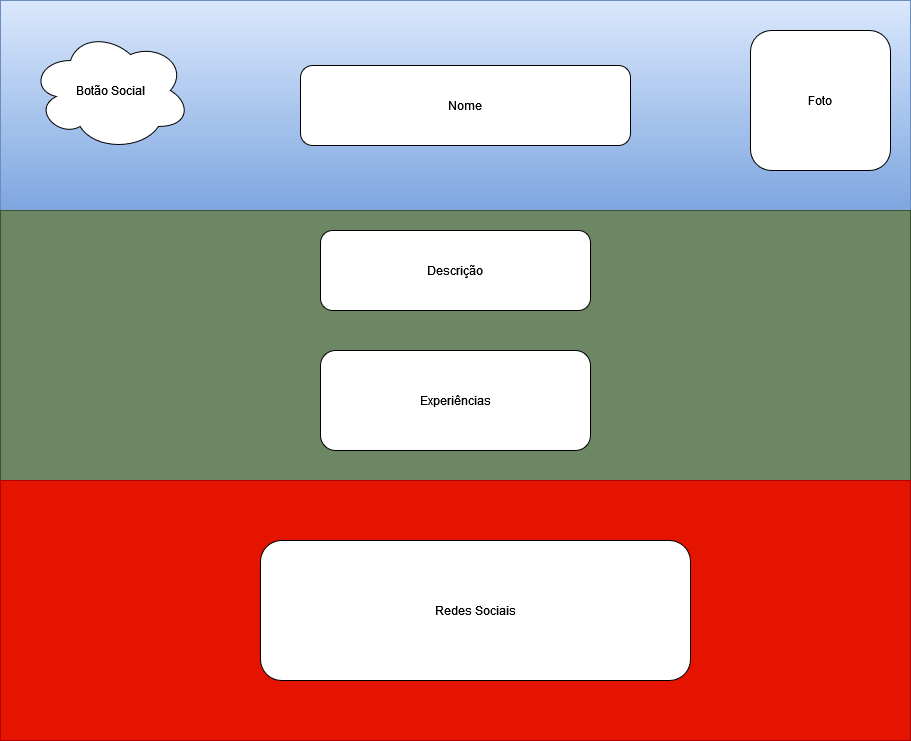

The diagram above was exported from draw.io. Its source (the exported page's mxGraphModel, read from the mxfile embedded in the PNG):
<mxGraphModel dx="1434" dy="734" grid="1" gridSize="10" guides="1" tooltips="1" connect="1" arrows="1" fold="1" page="1" pageScale="1" pageWidth="827" pageHeight="1169" math="0" shadow="0">
  <root>
    <mxCell id="0" />
    <mxCell id="1" parent="0" />
    <mxCell id="81EFd3_1n7NqefcnNnp6-1" value="" style="rounded=0;whiteSpace=wrap;html=1;fillColor=#000000;fontColor=#ffffff;strokeColor=#006EAF;" parent="1" vertex="1">
      <mxGeometry x="40" y="40" width="910" height="740" as="geometry" />
    </mxCell>
    <mxCell id="hu-mKxvUg5rgGX5iaG_m-2" value="Header" style="rounded=0;whiteSpace=wrap;html=1;fillColor=#dae8fc;strokeColor=#6c8ebf;gradientColor=#7ea6e0;" vertex="1" parent="1">
      <mxGeometry x="40" y="40" width="910" height="210" as="geometry" />
    </mxCell>
    <mxCell id="hu-mKxvUg5rgGX5iaG_m-3" value="Nome" style="rounded=1;whiteSpace=wrap;html=1;" vertex="1" parent="1">
      <mxGeometry x="340" y="105" width="330" height="80" as="geometry" />
    </mxCell>
    <mxCell id="hu-mKxvUg5rgGX5iaG_m-4" value="Foto" style="rounded=1;whiteSpace=wrap;html=1;" vertex="1" parent="1">
      <mxGeometry x="790" y="70" width="140" height="140" as="geometry" />
    </mxCell>
    <mxCell id="hu-mKxvUg5rgGX5iaG_m-8" value="Botão Social" style="ellipse;shape=cloud;whiteSpace=wrap;html=1;" vertex="1" parent="1">
      <mxGeometry x="70" y="70" width="160" height="120" as="geometry" />
    </mxCell>
    <mxCell id="hu-mKxvUg5rgGX5iaG_m-9" value="" style="rounded=0;whiteSpace=wrap;html=1;fillColor=#6d8764;fontColor=#ffffff;strokeColor=#3A5431;" vertex="1" parent="1">
      <mxGeometry x="40" y="250" width="910" height="270" as="geometry" />
    </mxCell>
    <mxCell id="hu-mKxvUg5rgGX5iaG_m-10" value="" style="rounded=0;whiteSpace=wrap;html=1;fillColor=#e51400;strokeColor=#B20000;fontColor=#ffffff;" vertex="1" parent="1">
      <mxGeometry x="40" y="520" width="910" height="260" as="geometry" />
    </mxCell>
    <mxCell id="hu-mKxvUg5rgGX5iaG_m-13" value="Experiências" style="rounded=1;whiteSpace=wrap;html=1;" vertex="1" parent="1">
      <mxGeometry x="360" y="390" width="270" height="100" as="geometry" />
    </mxCell>
    <mxCell id="hu-mKxvUg5rgGX5iaG_m-15" value="Descrição" style="rounded=1;whiteSpace=wrap;html=1;" vertex="1" parent="1">
      <mxGeometry x="360" y="270" width="270" height="80" as="geometry" />
    </mxCell>
    <mxCell id="hu-mKxvUg5rgGX5iaG_m-16" value="Redes Sociais" style="rounded=1;whiteSpace=wrap;html=1;" vertex="1" parent="1">
      <mxGeometry x="300" y="580" width="430" height="140" as="geometry" />
    </mxCell>
  </root>
</mxGraphModel>